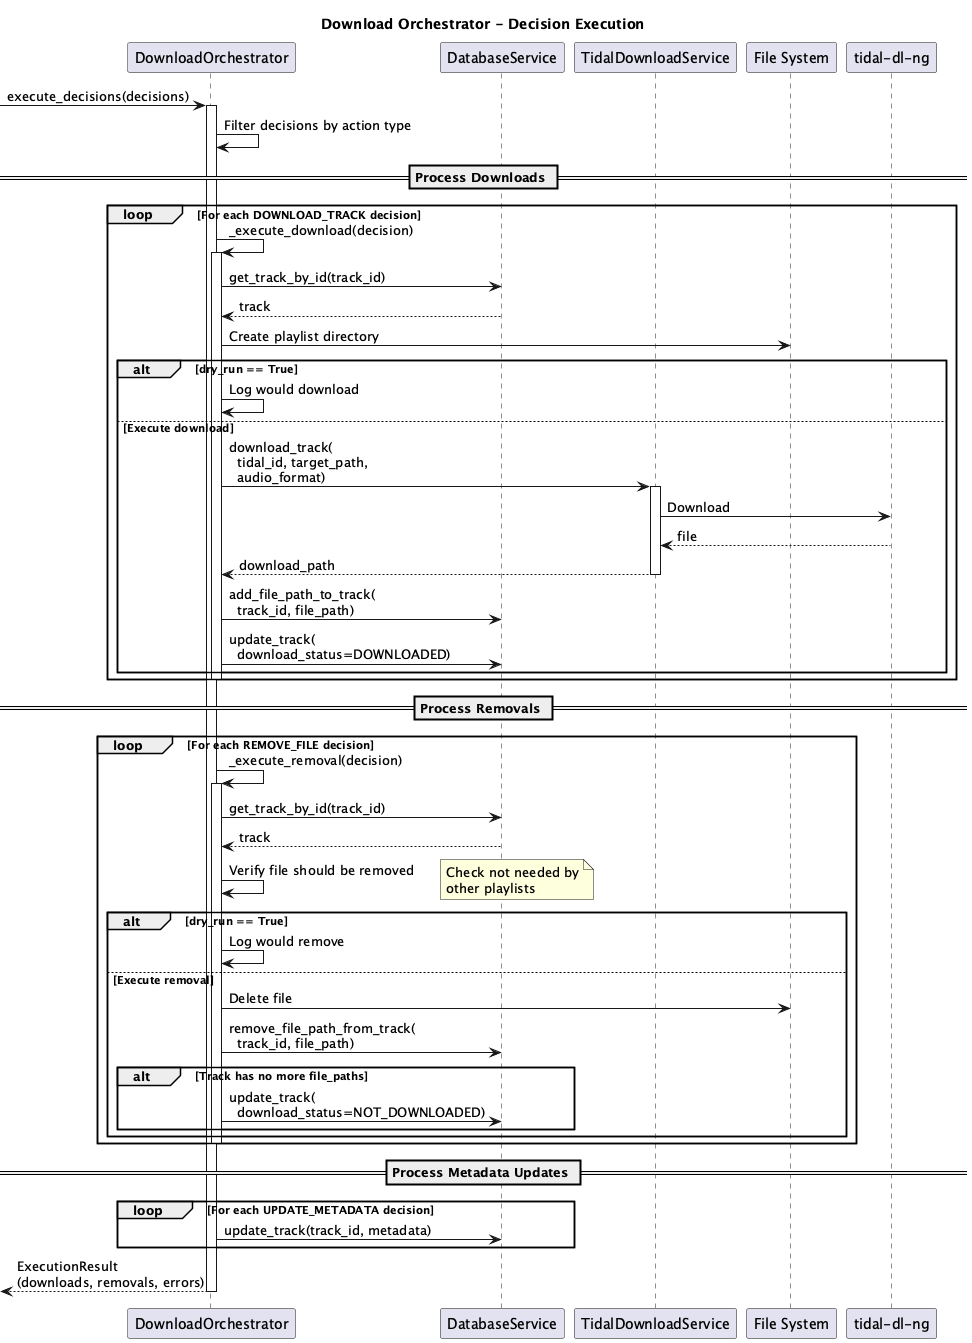

The diagram above was rendered by PlantUML. Its source (embedded in the PNG):
@startuml download-execution-flow
title Download Orchestrator - Decision Execution

participant DownloadOrchestrator as Orch
participant DatabaseService as DB
participant TidalDownloadService as Download
participant "File System" as FS

-> Orch: execute_decisions(decisions)
activate Orch

Orch -> Orch: Filter decisions by action type

== Process Downloads ==
loop For each DOWNLOAD_TRACK decision
    Orch -> Orch: _execute_download(decision)
    activate Orch
    
    Orch -> DB: get_track_by_id(track_id)
    DB --> Orch: track
    
    Orch -> FS: Create playlist directory
    
    alt dry_run == True
        Orch -> Orch: Log would download
    else Execute download
        Orch -> Download: download_track(\n  tidal_id, target_path,\n  audio_format)
        activate Download
        Download -> "tidal-dl-ng": Download
        "tidal-dl-ng" --> Download: file
        Download --> Orch: download_path
        deactivate Download
        
        Orch -> DB: add_file_path_to_track(\n  track_id, file_path)
        Orch -> DB: update_track(\n  download_status=DOWNLOADED)
    end
    
    deactivate Orch
end

== Process Removals ==
loop For each REMOVE_FILE decision
    Orch -> Orch: _execute_removal(decision)
    activate Orch
    
    Orch -> DB: get_track_by_id(track_id)
    DB --> Orch: track
    
    Orch -> Orch: Verify file should be removed
    note right: Check not needed by\nother playlists
    
    alt dry_run == True
        Orch -> Orch: Log would remove
    else Execute removal
        Orch -> FS: Delete file
        Orch -> DB: remove_file_path_from_track(\n  track_id, file_path)
        
        alt Track has no more file_paths
            Orch -> DB: update_track(\n  download_status=NOT_DOWNLOADED)
        end
    end
    
    deactivate Orch
end

== Process Metadata Updates ==
loop For each UPDATE_METADATA decision
    Orch -> DB: update_track(track_id, metadata)
end

<-- Orch: ExecutionResult\n(downloads, removals, errors)
deactivate Orch

@enduml